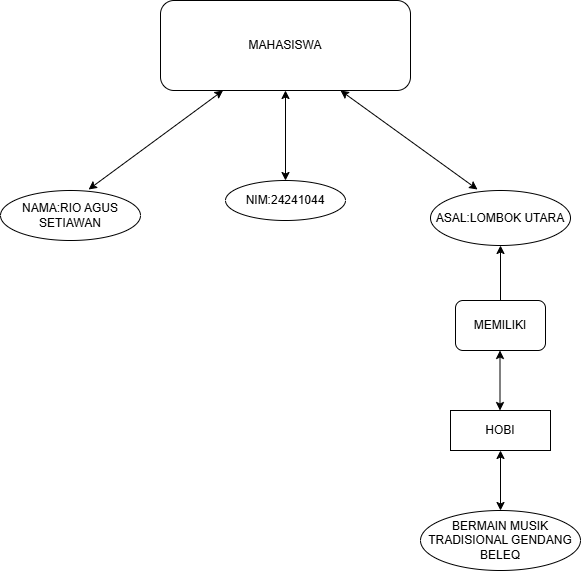

The diagram above was exported from draw.io. Its source (the exported page's mxGraphModel, read from the mxfile embedded in the PNG):
<mxGraphModel dx="858" dy="505" grid="1" gridSize="10" guides="1" tooltips="1" connect="1" arrows="1" fold="1" page="1" pageScale="1" pageWidth="850" pageHeight="1100" math="0" shadow="0">
  <root>
    <mxCell id="0" />
    <mxCell id="1" parent="0" />
    <mxCell id="SSU31n1HFUO_zwiuuXL8-18" value="MAHASISWA" style="rounded=1;whiteSpace=wrap;html=1;" parent="1" vertex="1">
      <mxGeometry x="300" y="40" width="250" height="90" as="geometry" />
    </mxCell>
    <mxCell id="SSU31n1HFUO_zwiuuXL8-19" value="" style="endArrow=classic;startArrow=classic;html=1;rounded=0;exitX=0.629;exitY=-0.02;exitDx=0;exitDy=0;exitPerimeter=0;entryX=0.25;entryY=1;entryDx=0;entryDy=0;" parent="1" source="SSU31n1HFUO_zwiuuXL8-23" target="SSU31n1HFUO_zwiuuXL8-18" edge="1">
      <mxGeometry width="50" height="50" relative="1" as="geometry">
        <mxPoint x="380" y="215" as="sourcePoint" />
        <mxPoint x="370" y="130" as="targetPoint" />
      </mxGeometry>
    </mxCell>
    <mxCell id="SSU31n1HFUO_zwiuuXL8-20" value="" style="endArrow=classic;startArrow=classic;html=1;rounded=0;" parent="1" edge="1">
      <mxGeometry width="50" height="50" relative="1" as="geometry">
        <mxPoint x="425" y="220" as="sourcePoint" />
        <mxPoint x="425" y="130" as="targetPoint" />
        <Array as="points" />
      </mxGeometry>
    </mxCell>
    <mxCell id="SSU31n1HFUO_zwiuuXL8-21" value="" style="endArrow=classic;startArrow=classic;html=1;rounded=0;exitX=0.336;exitY=-0.018;exitDx=0;exitDy=0;exitPerimeter=0;" parent="1" source="SSU31n1HFUO_zwiuuXL8-24" edge="1">
      <mxGeometry width="50" height="50" relative="1" as="geometry">
        <mxPoint x="480" y="220" as="sourcePoint" />
        <mxPoint x="480" y="130" as="targetPoint" />
      </mxGeometry>
    </mxCell>
    <mxCell id="SSU31n1HFUO_zwiuuXL8-22" value="NIM:24241044" style="ellipse;whiteSpace=wrap;html=1;" parent="1" vertex="1">
      <mxGeometry x="365" y="220" width="120" height="40" as="geometry" />
    </mxCell>
    <mxCell id="SSU31n1HFUO_zwiuuXL8-23" value="NAMA:RIO AGUS SETIAWAN" style="ellipse;whiteSpace=wrap;html=1;" parent="1" vertex="1">
      <mxGeometry x="140" y="230" width="140" height="50" as="geometry" />
    </mxCell>
    <mxCell id="SSU31n1HFUO_zwiuuXL8-24" value="ASAL:LOMBOK UTARA" style="ellipse;whiteSpace=wrap;html=1;" parent="1" vertex="1">
      <mxGeometry x="570" y="230" width="140" height="55" as="geometry" />
    </mxCell>
    <mxCell id="SSU31n1HFUO_zwiuuXL8-26" value="" style="endArrow=classic;startArrow=classic;html=1;rounded=0;" parent="1" edge="1">
      <mxGeometry width="50" height="50" relative="1" as="geometry">
        <mxPoint x="640" y="350" as="sourcePoint" />
        <mxPoint x="640" y="285" as="targetPoint" />
      </mxGeometry>
    </mxCell>
    <mxCell id="SSU31n1HFUO_zwiuuXL8-28" value="MEMILIKI" style="rounded=1;whiteSpace=wrap;html=1;" parent="1" vertex="1">
      <mxGeometry x="595" y="340" width="90" height="50" as="geometry" />
    </mxCell>
    <mxCell id="SSU31n1HFUO_zwiuuXL8-29" value="" style="endArrow=classic;startArrow=classic;html=1;rounded=0;" parent="1" edge="1">
      <mxGeometry width="50" height="50" relative="1" as="geometry">
        <mxPoint x="639.5" y="450" as="sourcePoint" />
        <mxPoint x="639.5" y="390" as="targetPoint" />
      </mxGeometry>
    </mxCell>
    <mxCell id="SSU31n1HFUO_zwiuuXL8-30" value="HOBI" style="rounded=0;whiteSpace=wrap;html=1;" parent="1" vertex="1">
      <mxGeometry x="590" y="450" width="100" height="40" as="geometry" />
    </mxCell>
    <mxCell id="SSU31n1HFUO_zwiuuXL8-31" value="" style="endArrow=classic;startArrow=classic;html=1;rounded=0;" parent="1" edge="1">
      <mxGeometry width="50" height="50" relative="1" as="geometry">
        <mxPoint x="640" y="550" as="sourcePoint" />
        <mxPoint x="640" y="490" as="targetPoint" />
      </mxGeometry>
    </mxCell>
    <mxCell id="SSU31n1HFUO_zwiuuXL8-32" value="BERMAIN MUSIK TRADISIONAL GENDANG BELEQ" style="ellipse;whiteSpace=wrap;html=1;" parent="1" vertex="1">
      <mxGeometry x="560" y="550" width="160" height="60" as="geometry" />
    </mxCell>
    <mxCell id="SSU31n1HFUO_zwiuuXL8-33" style="edgeStyle=orthogonalEdgeStyle;rounded=0;orthogonalLoop=1;jettySize=auto;html=1;exitX=0.5;exitY=1;exitDx=0;exitDy=0;" parent="1" source="SSU31n1HFUO_zwiuuXL8-32" target="SSU31n1HFUO_zwiuuXL8-32" edge="1">
      <mxGeometry relative="1" as="geometry" />
    </mxCell>
  </root>
</mxGraphModel>